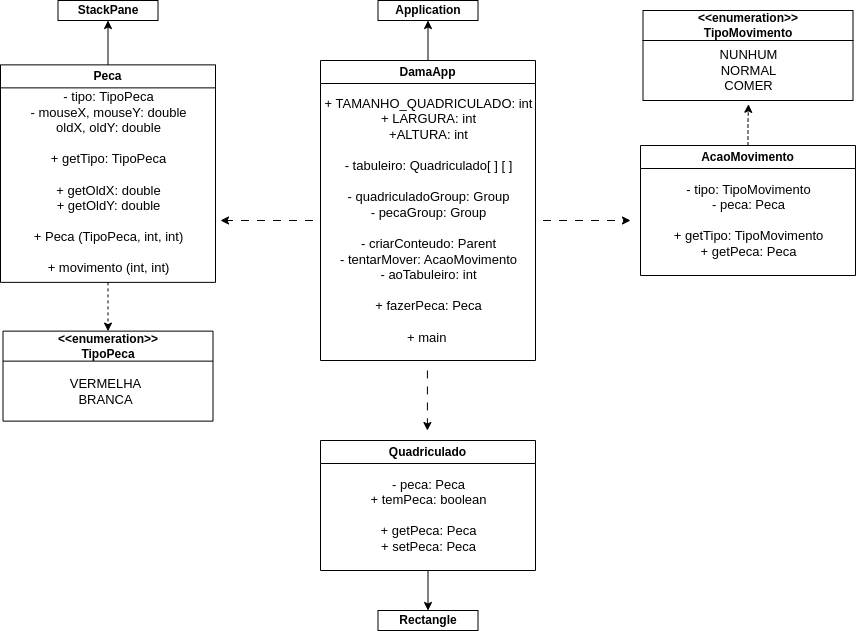

The diagram above was exported from draw.io. Its source (the exported page's mxGraphModel, read from the mxfile embedded in the PNG):
<mxGraphModel dx="2051" dy="666" grid="1" gridSize="10" guides="1" tooltips="1" connect="1" arrows="1" fold="1" page="1" pageScale="1" pageWidth="827" pageHeight="1169" math="0" shadow="0">
  <root>
    <mxCell id="0" />
    <mxCell id="1" parent="0" />
    <mxCell id="smkbmcfW9leORTSMs1TJ-56" style="edgeStyle=orthogonalEdgeStyle;rounded=0;orthogonalLoop=1;jettySize=auto;html=1;entryX=0.5;entryY=1;entryDx=0;entryDy=0;" edge="1" parent="1" source="smkbmcfW9leORTSMs1TJ-5" target="smkbmcfW9leORTSMs1TJ-7">
      <mxGeometry relative="1" as="geometry" />
    </mxCell>
    <mxCell id="smkbmcfW9leORTSMs1TJ-5" value="DamaApp" style="swimlane;whiteSpace=wrap;html=1;" vertex="1" parent="1">
      <mxGeometry y="230" width="215" height="300" as="geometry" />
    </mxCell>
    <mxCell id="smkbmcfW9leORTSMs1TJ-7" value="Application" style="swimlane;whiteSpace=wrap;html=1;" vertex="1" parent="1">
      <mxGeometry x="57.5" y="170" width="100" height="20" as="geometry" />
    </mxCell>
    <mxCell id="smkbmcfW9leORTSMs1TJ-13" value="&amp;lt;&amp;lt;enumeration&amp;gt;&amp;gt;&lt;br&gt;TipoMovimento" style="swimlane;whiteSpace=wrap;html=1;startSize=30;" vertex="1" parent="1">
      <mxGeometry x="322.5" y="180" width="210" height="90" as="geometry">
        <mxRectangle x="330" y="230" width="130" height="40" as="alternateBounds" />
      </mxGeometry>
    </mxCell>
    <mxCell id="smkbmcfW9leORTSMs1TJ-18" value="&lt;font style=&quot;font-size: 13px;&quot;&gt;NUNHUM&lt;br&gt;NORMAL&lt;br&gt;COMER&lt;/font&gt;" style="text;html=1;align=center;verticalAlign=middle;resizable=0;points=[];autosize=1;strokeColor=none;fillColor=none;" vertex="1" parent="smkbmcfW9leORTSMs1TJ-13">
      <mxGeometry x="65" y="30" width="80" height="60" as="geometry" />
    </mxCell>
    <mxCell id="smkbmcfW9leORTSMs1TJ-41" style="edgeStyle=orthogonalEdgeStyle;rounded=0;orthogonalLoop=1;jettySize=auto;html=1;entryX=0.506;entryY=1.063;entryDx=0;entryDy=0;entryPerimeter=0;dashed=1;" edge="1" parent="1" source="smkbmcfW9leORTSMs1TJ-21" target="smkbmcfW9leORTSMs1TJ-18">
      <mxGeometry relative="1" as="geometry" />
    </mxCell>
    <mxCell id="smkbmcfW9leORTSMs1TJ-21" value="AcaoMovimento" style="swimlane;whiteSpace=wrap;html=1;" vertex="1" parent="1">
      <mxGeometry x="320" y="315" width="215" height="130" as="geometry" />
    </mxCell>
    <mxCell id="smkbmcfW9leORTSMs1TJ-29" value="&lt;font style=&quot;font-size: 13px;&quot;&gt;- tipo: TipoMovimento&lt;br&gt;- peca: Peca&lt;br&gt;&lt;br&gt;+ getTipo: TipoMovimento&lt;br&gt;+ getPeca: Peca&lt;/font&gt;" style="text;html=1;align=center;verticalAlign=middle;resizable=0;points=[];autosize=1;strokeColor=none;fillColor=none;" vertex="1" parent="smkbmcfW9leORTSMs1TJ-21">
      <mxGeometry x="22.5" y="30" width="170" height="90" as="geometry" />
    </mxCell>
    <mxCell id="smkbmcfW9leORTSMs1TJ-50" style="edgeStyle=orthogonalEdgeStyle;rounded=0;orthogonalLoop=1;jettySize=auto;html=1;dashed=1;dashPattern=8 8;" edge="1" parent="1" source="smkbmcfW9leORTSMs1TJ-6">
      <mxGeometry relative="1" as="geometry">
        <mxPoint x="310" y="390" as="targetPoint" />
      </mxGeometry>
    </mxCell>
    <mxCell id="smkbmcfW9leORTSMs1TJ-58" style="edgeStyle=orthogonalEdgeStyle;rounded=0;orthogonalLoop=1;jettySize=auto;html=1;dashed=1;dashPattern=8 8;" edge="1" parent="1" source="smkbmcfW9leORTSMs1TJ-6">
      <mxGeometry relative="1" as="geometry">
        <mxPoint x="-100" y="390" as="targetPoint" />
      </mxGeometry>
    </mxCell>
    <mxCell id="smkbmcfW9leORTSMs1TJ-6" value="&lt;font style=&quot;font-size: 13px;&quot;&gt;+ TAMANHO_QUADRICULADO: int&lt;br&gt;+ LARGURA: int&lt;br&gt;+ALTURA: int&lt;br&gt;&lt;br&gt;- tabuleiro: Quadriculado[ ] [ ]&lt;br&gt;&lt;br&gt;- quadriculadoGroup: Group&lt;br&gt;- pecaGroup: Group&lt;br&gt;&lt;br&gt;- criarConteudo: Parent&lt;br&gt;- tentarMover: AcaoMovimento&lt;br&gt;- aoTabuleiro: int&lt;br&gt;&lt;br&gt;+ fazerPeca: Peca&lt;br&gt;&lt;br&gt;+ main&amp;nbsp;&lt;/font&gt;" style="text;html=1;align=center;verticalAlign=middle;resizable=0;points=[];autosize=1;strokeColor=none;fillColor=none;" vertex="1" parent="1">
      <mxGeometry x="-7.5" y="260" width="230" height="260" as="geometry" />
    </mxCell>
    <mxCell id="smkbmcfW9leORTSMs1TJ-51" style="edgeStyle=orthogonalEdgeStyle;rounded=0;orthogonalLoop=1;jettySize=auto;html=1;entryX=0.5;entryY=0;entryDx=0;entryDy=0;" edge="1" parent="1" source="smkbmcfW9leORTSMs1TJ-30" target="smkbmcfW9leORTSMs1TJ-39">
      <mxGeometry relative="1" as="geometry" />
    </mxCell>
    <mxCell id="smkbmcfW9leORTSMs1TJ-30" value="Quadriculado" style="swimlane;whiteSpace=wrap;html=1;" vertex="1" parent="1">
      <mxGeometry y="610" width="215" height="130" as="geometry" />
    </mxCell>
    <mxCell id="smkbmcfW9leORTSMs1TJ-32" value="&lt;font style=&quot;font-size: 13px;&quot;&gt;- peca: Peca&lt;br&gt;+ temPeca: boolean&lt;br&gt;&lt;br&gt;+ getPeca: Peca&lt;br&gt;+ setPeca: Peca&lt;/font&gt;" style="text;html=1;align=center;verticalAlign=middle;resizable=0;points=[];autosize=1;strokeColor=none;fillColor=none;" vertex="1" parent="smkbmcfW9leORTSMs1TJ-30">
      <mxGeometry x="37.5" y="30" width="140" height="90" as="geometry" />
    </mxCell>
    <mxCell id="smkbmcfW9leORTSMs1TJ-59" style="edgeStyle=orthogonalEdgeStyle;rounded=0;orthogonalLoop=1;jettySize=auto;html=1;entryX=0.5;entryY=1;entryDx=0;entryDy=0;" edge="1" parent="1" source="smkbmcfW9leORTSMs1TJ-35" target="smkbmcfW9leORTSMs1TJ-40">
      <mxGeometry relative="1" as="geometry" />
    </mxCell>
    <mxCell id="smkbmcfW9leORTSMs1TJ-35" value="Peca" style="swimlane;whiteSpace=wrap;html=1;" vertex="1" parent="1">
      <mxGeometry x="-320" y="234.37" width="215" height="217.5" as="geometry" />
    </mxCell>
    <mxCell id="smkbmcfW9leORTSMs1TJ-38" value="&lt;font style=&quot;font-size: 13px;&quot;&gt;- tipo: TipoPeca&lt;br&gt;- mouseX, mouseY: double&lt;br&gt;oldX, oldY: double&lt;br&gt;&lt;br&gt;+ getTipo: TipoPeca&lt;br&gt;&lt;br&gt;+ getOldX: double&lt;br&gt;+ getOldY: double&lt;br&gt;&lt;br&gt;+ Peca (TipoPeca, int, int)&lt;br&gt;&lt;br&gt;+ movimento (int, int)&lt;/font&gt;" style="text;html=1;align=center;verticalAlign=middle;resizable=0;points=[];autosize=1;strokeColor=none;fillColor=none;" vertex="1" parent="smkbmcfW9leORTSMs1TJ-35">
      <mxGeometry x="17.5" y="17.5" width="180" height="200" as="geometry" />
    </mxCell>
    <mxCell id="smkbmcfW9leORTSMs1TJ-36" value="&amp;lt;&amp;lt;enumeration&amp;gt;&amp;gt;&lt;br&gt;TipoPeca" style="swimlane;whiteSpace=wrap;html=1;startSize=30;" vertex="1" parent="1">
      <mxGeometry x="-317.5" y="500.62" width="210" height="90" as="geometry">
        <mxRectangle x="330" y="230" width="130" height="40" as="alternateBounds" />
      </mxGeometry>
    </mxCell>
    <mxCell id="smkbmcfW9leORTSMs1TJ-37" value="&lt;font style=&quot;font-size: 13px;&quot;&gt;VERMELHA&lt;br&gt;BRANCA&lt;/font&gt;" style="text;html=1;align=center;verticalAlign=middle;resizable=0;points=[];autosize=1;strokeColor=none;fillColor=none;" vertex="1" parent="smkbmcfW9leORTSMs1TJ-36">
      <mxGeometry x="52.5" y="40" width="100" height="40" as="geometry" />
    </mxCell>
    <mxCell id="smkbmcfW9leORTSMs1TJ-39" value="Rectangle" style="swimlane;whiteSpace=wrap;html=1;" vertex="1" parent="1">
      <mxGeometry x="57.5" y="780" width="100" height="20" as="geometry" />
    </mxCell>
    <mxCell id="smkbmcfW9leORTSMs1TJ-40" value="StackPane" style="swimlane;whiteSpace=wrap;html=1;" vertex="1" parent="1">
      <mxGeometry x="-262.5" y="170" width="100" height="20" as="geometry" />
    </mxCell>
    <mxCell id="smkbmcfW9leORTSMs1TJ-55" style="edgeStyle=orthogonalEdgeStyle;rounded=0;orthogonalLoop=1;jettySize=auto;html=1;entryX=0.5;entryY=0;entryDx=0;entryDy=0;dashed=1;dashPattern=8 8;" edge="1" parent="1">
      <mxGeometry relative="1" as="geometry">
        <mxPoint x="106.91" y="540" as="sourcePoint" />
        <mxPoint x="106.91" y="600" as="targetPoint" />
      </mxGeometry>
    </mxCell>
    <mxCell id="smkbmcfW9leORTSMs1TJ-57" style="edgeStyle=orthogonalEdgeStyle;rounded=0;orthogonalLoop=1;jettySize=auto;html=1;entryX=0.5;entryY=0;entryDx=0;entryDy=0;dashed=1;" edge="1" parent="1" source="smkbmcfW9leORTSMs1TJ-38" target="smkbmcfW9leORTSMs1TJ-36">
      <mxGeometry relative="1" as="geometry" />
    </mxCell>
  </root>
</mxGraphModel>